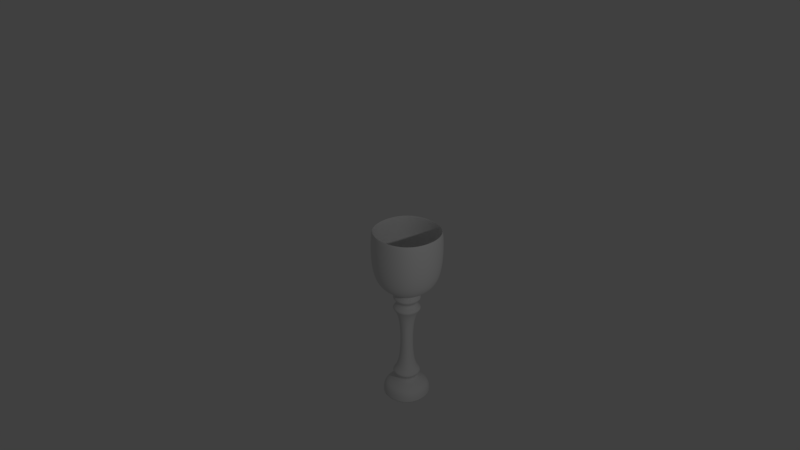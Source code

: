 # Source: Goblet.blend  (saved by Blender 2.78.0; exported with 4.5.12 LTS)
import bpy
from mathutils import Matrix  # noqa: F401  (used for matrix-valued properties, if any)

bpy.ops.wm.read_factory_settings(use_empty=True)
scene = bpy.context.scene
scene.name = 'Scene'

# ---- collections
col_collection_1 = bpy.data.collections.new('Collection 1'); scene.collection.children.link(col_collection_1)

# ---- materials (node trees are filled in below, after node groups)
mat_material_003 = bpy.data.materials.new('Material.003')
mat_material_003.alpha_threshold = 0.0
mat_material_003.use_transparent_shadow = False
mat_material_003.roughness = 0.5

# ---- material node trees

# ---- world
world_world = bpy.data.worlds.new('World'); scene.world = world_world
world_world.color = (0.05088, 0.05088, 0.05088)
world_world.use_sun_shadow = False
world_world.sun_shadow_jitter_overblur = 0.0
world_world.cycles.sampling_method = 'MANUAL'

# ---- cameras
cam_camera = bpy.data.cameras.new('Camera')
cam_camera.clip_end = 100.0
cam_camera.lens = 35.0
cam_camera.sensor_width = 32.0
cam_camera.sensor_height = 18.0
cam_camera.ortho_scale = 7.314
cam_camera.dof.focus_distance = 0.0
cam_camera.dof.aperture_fstop = 128.0

# ---- lights
light_lamp = bpy.data.lights.new('Lamp', 'POINT')
light_lamp.transmission_factor = 0.0
light_lamp.cutoff_distance = 30.0
light_lamp.energy = 100.0
light_lamp.shadow_buffer_clip_start = 1.001
light_lamp.shadow_soft_size = 0.1
light_lamp.shadow_maximum_resolution = 0.006
light_lamp.use_absolute_resolution = True

# ---- meshes
me_cube = bpy.data.meshes.new('Cube')
me_cube.from_pydata([(4.0, 4.0, -1.0), (4.0, -4.0, -1.0), (-4.0, -4.0, -1.0), (-4.0, 4.0, -1.0), (4.0, 4.0, 1.0), (4.0, -4.0, 1.0), (-4.0, -4.0, 1.0), (-4.0, 4.0, 1.0), (1.0, 1.0, 2.01), (1.0, -1.0, 2.01), (-1.0, -1.0, 2.01), (-1.0, 1.0, 2.01), (3.0, 3.0, 2.999), (3.0, -3.0, 2.999), (-3.0, -3.0, 2.999), (-3.0, 3.0, 2.999), (1.0, 1.0, 4.009), (1.0, -1.0, 4.009), (-1.0, -1.0, 4.009), (-1.0, 1.0, 4.009), (1.0, 1.0, 14.01), (1.0, -1.0, 14.01), (-1.0, -1.0, 14.01), (-1.0, 1.0, 14.01), (3.0, 3.0, 15.02), (3.0, -3.0, 15.02), (-3.0, -3.0, 15.02), (-3.0, 3.0, 15.02), (1.0, 1.0, 15.98), (1.0, -1.0, 15.98), (-1.0, -1.0, 15.98), (-1.0, 1.0, 15.98), (3.0, 3.0, 16.96), (3.0, -3.0, 16.96), (-3.0, -3.0, 16.96), (-3.0, 3.0, 16.96), (1.0, 1.0, 18.01), (1.0, -1.0, 18.01), (-1.0, -1.0, 18.01), (-1.0, 1.0, 18.01), (6.0, 6.0, 19.02), (6.0, -6.0, 19.02), (-6.0, -6.0, 19.02), (-6.0, 6.0, 19.02), (6.0, 6.0, 29.02), (6.0, -6.0, 29.02), (-6.0, -6.0, 29.02), (-6.0, 6.0, 29.02), (5.4, 5.4, 29.02), (5.4, -5.4, 29.02), (-5.4, -5.4, 29.02), (-5.4, 5.4, 29.02), (5.4, 5.4, 19.02), (5.4, -5.4, 19.02), (-5.4, -5.4, 19.02), (-5.4, 5.4, 19.02)], [], [(0, 1, 2, 3), (7, 6, 10, 11), (0, 4, 5, 1), (1, 5, 6, 2), (2, 6, 7, 3), (4, 0, 3, 7), (8, 11, 15, 12), (4, 7, 11, 8), (6, 5, 9, 10), (5, 4, 8, 9), (14, 13, 17, 18), (10, 9, 13, 14), (9, 8, 12, 13), (11, 10, 14, 15), (19, 18, 22, 23), (13, 12, 16, 17), (15, 14, 18, 19), (12, 15, 19, 16), (22, 21, 25, 26), (16, 19, 23, 20), (18, 17, 21, 22), (17, 16, 20, 21), (26, 25, 29, 30), (21, 20, 24, 25), (23, 22, 26, 27), (20, 23, 27, 24), (31, 30, 34, 35), (25, 24, 28, 29), (27, 26, 30, 31), (24, 27, 31, 28), (34, 33, 37, 38), (28, 31, 35, 32), (30, 29, 33, 34), (29, 28, 32, 33), (37, 36, 40, 41), (33, 32, 36, 37), (35, 34, 38, 39), (32, 35, 39, 36), (43, 42, 46, 47), (39, 38, 42, 43), (36, 39, 43, 40), (38, 37, 41, 42), (46, 45, 49, 50), (40, 43, 47, 44), (42, 41, 45, 46), (41, 40, 44, 45), (51, 50, 54, 55), (45, 44, 48, 49), (47, 46, 50, 51), (44, 47, 51, 48), (52, 55, 54, 53), (48, 51, 55, 52), (50, 49, 53, 54), (49, 48, 52, 53)])
me_cube.polygons.foreach_set('use_smooth', [True] * 54)
_k = {(0, 1): 1.0, (0, 3): 1.0, (1, 2): 1.0, (2, 3): 1.0}
me_cube.attributes.new('crease_edge', 'FLOAT', 'EDGE').data.foreach_set('value', [_k.get((min(e.vertices), max(e.vertices)), 0.0) for e in me_cube.edges])
_uv = me_cube.uv_layers.new(name='UVMap')
_uv.uv.foreach_set('vector', [0.5766, 0.03184, 0.4099, 0.03184, 0.4099, 0.03184, 0.5766, 0.03184, 0.5766, 0.09498, 0.4099, 0.09498, 0.4724, 0.1269, 0.5141, 0.1269, 0.5766, 0.03184, 0.5766, 0.09498, 0.4099, 0.09498, 0.4099, 0.03184, 0.4099, 0.03184, 0.4099, 0.09498, 0.4099, 0.09498, 0.4099, 0.03184, 0.4099, 0.03184, 0.4099, 0.09498, 0.5766, 0.09498, 0.5766, 0.03184, 0.5766, 0.09498, 0.5766, 0.03184, 0.5766, 0.03184, 0.5766, 0.09498, 0.5141, 0.1269, 0.5141, 0.1269, 0.5558, 0.1581, 0.5558, 0.1581, 0.5766, 0.09498, 0.5766, 0.09498, 0.5141, 0.1269, 0.5141, 0.1269, 0.4099, 0.09498, 0.4099, 0.09498, 0.4724, 0.1269, 0.4724, 0.1269, 0.4099, 0.09498, 0.5766, 0.09498, 0.5141, 0.1269, 0.4724, 0.1269, 0.4307, 0.1581, 0.4307, 0.1581, 0.4724, 0.19, 0.4724, 0.19, 0.4724, 0.1269, 0.4724, 0.1269, 0.4307, 0.1581, 0.4307, 0.1581, 0.4724, 0.1269, 0.5141, 0.1269, 0.5558, 0.1581, 0.4307, 0.1581, 0.5141, 0.1269, 0.4724, 0.1269, 0.4307, 0.1581, 0.5558, 0.1581, 0.5141, 0.19, 0.4724, 0.19, 0.4724, 0.5056, 0.5141, 0.5056, 0.4307, 0.1581, 0.5558, 0.1581, 0.5141, 0.19, 0.4724, 0.19, 0.5558, 0.1581, 0.4307, 0.1581, 0.4724, 0.19, 0.5141, 0.19, 0.5558, 0.1581, 0.5558, 0.1581, 0.5141, 0.19, 0.5141, 0.19, 0.4724, 0.5056, 0.4724, 0.5056, 0.4307, 0.5377, 0.4307, 0.5377, 0.5141, 0.19, 0.5141, 0.19, 0.5141, 0.5056, 0.5141, 0.5056, 0.4724, 0.19, 0.4724, 0.19, 0.4724, 0.5056, 0.4724, 0.5056, 0.4724, 0.19, 0.5141, 0.19, 0.5141, 0.5056, 0.4724, 0.5056, 0.4307, 0.5377, 0.4307, 0.5377, 0.4724, 0.5678, 0.4724, 0.5678, 0.4724, 0.5056, 0.5141, 0.5056, 0.5558, 0.5377, 0.4307, 0.5377, 0.5141, 0.5056, 0.4724, 0.5056, 0.4307, 0.5377, 0.5558, 0.5377, 0.5141, 0.5056, 0.5141, 0.5056, 0.5558, 0.5377, 0.5558, 0.5377, 0.5141, 0.5678, 0.4724, 0.5678, 0.4307, 0.5988, 0.5558, 0.5988, 0.4307, 0.5377, 0.5558, 0.5377, 0.5141, 0.5678, 0.4724, 0.5678, 0.5558, 0.5377, 0.4307, 0.5377, 0.4724, 0.5678, 0.5141, 0.5678, 0.5558, 0.5377, 0.5558, 0.5377, 0.5141, 0.5678, 0.5141, 0.5678, 0.4307, 0.5988, 0.4307, 0.5988, 0.4724, 0.6319, 0.4724, 0.6319, 0.5141, 0.5678, 0.5141, 0.5678, 0.5558, 0.5988, 0.5558, 0.5988, 0.4724, 0.5678, 0.4724, 0.5678, 0.4307, 0.5988, 0.4307, 0.5988, 0.4724, 0.5678, 0.5141, 0.5678, 0.5558, 0.5988, 0.4307, 0.5988, 0.4724, 0.6319, 0.5141, 0.6319, 0.6183, 0.664, 0.3682, 0.664, 0.4307, 0.5988, 0.5558, 0.5988, 0.5141, 0.6319, 0.4724, 0.6319, 0.5558, 0.5988, 0.4307, 0.5988, 0.4724, 0.6319, 0.5141, 0.6319, 0.5558, 0.5988, 0.5558, 0.5988, 0.5141, 0.6319, 0.5141, 0.6319, 0.6183, 0.664, 0.3682, 0.664, 0.3682, 0.9796, 0.6183, 0.9796, 0.5141, 0.6319, 0.4724, 0.6319, 0.3682, 0.664, 0.6183, 0.664, 0.5141, 0.6319, 0.5141, 0.6319, 0.6183, 0.664, 0.6183, 0.664, 0.4724, 0.6319, 0.4724, 0.6319, 0.3682, 0.664, 0.3682, 0.664, 0.3682, 0.9796, 0.3682, 0.9796, 0.3807, 0.9796, 0.3807, 0.9796, 0.6183, 0.664, 0.6183, 0.664, 0.6183, 0.9796, 0.6183, 0.9796, 0.3682, 0.664, 0.3682, 0.664, 0.3682, 0.9796, 0.3682, 0.9796, 0.3682, 0.664, 0.6183, 0.664, 0.6183, 0.9796, 0.3682, 0.9796, 0.6058, 0.9796, 0.3807, 0.9796, 0.3807, 0.6639, 0.6058, 0.6639, 0.3682, 0.9796, 0.6183, 0.9796, 0.6058, 0.9796, 0.3807, 0.9796, 0.6183, 0.9796, 0.3682, 0.9796, 0.3807, 0.9796, 0.6058, 0.9796, 0.6183, 0.9796, 0.6183, 0.9796, 0.6058, 0.9796, 0.6058, 0.9796, 0.6058, 0.6639, 0.6058, 0.6639, 0.3807, 0.6639, 0.3807, 0.6639, 0.6058, 0.9796, 0.6058, 0.9796, 0.6058, 0.6639, 0.6058, 0.6639, 0.3807, 0.9796, 0.3807, 0.9796, 0.3807, 0.6639, 0.3807, 0.6639, 0.3807, 0.9796, 0.6058, 0.9796, 0.6058, 0.6639, 0.3807, 0.6639])
me_cube.materials.append(mat_material_003)
me_cube.use_remesh_preserve_volume = False
me_cube.use_remesh_preserve_attributes = False
me_cube.use_mirror_vertex_groups = False
me_cube.update()

# ---- objects
ob_goblet = bpy.data.objects.new('Goblet', me_cube)
ob_lamp = bpy.data.objects.new('Lamp', light_lamp)
ob_camera = bpy.data.objects.new('Camera', cam_camera)

# ---- transforms, parenting, visibility, modifiers, constraints
ob_goblet.location = (0.0, 0.0, 0.0)
ob_goblet.scale = (0.09161, 0.09161, 0.09118)
ob_goblet.lock_rotations_4d = False
ob_goblet.empty_display_type = 'ARROWS'
ob_goblet.lineart.crease_threshold = 0.0
_m = ob_goblet.modifiers.new('Subsurf', 'SUBSURF')
_m.uv_smooth = 'PRESERVE_CORNERS'
_m.levels = 4
_m.render_levels = 4
_m.show_only_control_edges = False
ob_lamp.location = (6.023, -1.572, 4.976)
ob_lamp.rotation_euler = (0.6503, 0.05522, 1.866)
ob_lamp.lock_rotations_4d = False
ob_lamp.empty_display_type = 'ARROWS'
ob_lamp.color = (0.0, 0.0, 0.0, 0.0)
ob_lamp.lineart.crease_threshold = 0.0
ob_camera.location = (7.844, -7.532, 8.112)
ob_camera.rotation_euler = (1.109, 0.0, 0.8149)
ob_camera.lock_rotations_4d = False
ob_camera.empty_display_type = 'ARROWS'
ob_camera.color = (0.0, 0.0, 0.0, 0.0)
ob_camera.display_type = 'WIRE'
ob_camera.lineart.crease_threshold = 0.0

# ---- collection membership
col_collection_1.objects.link(ob_goblet)
col_collection_1.objects.link(ob_lamp)
col_collection_1.objects.link(ob_camera)

# ---- scene / render settings (as saved in the file)
scene.camera = ob_camera
scene.frame_start = 1; scene.frame_end = 250; scene.frame_set(1)
scene.render.engine = 'BLENDER_EEVEE_NEXT'
scene.render.resolution_percentage = 50
scene.render.dither_intensity = 0.0
scene.cycles.use_denoising = False
scene.cycles.samples = 128
scene.cycles.sampling_pattern = 'TABULATED_SOBOL'
scene.cycles.light_sampling_threshold = 0.0
scene.cycles.use_adaptive_sampling = False
scene.cycles.use_light_tree = False
scene.cycles.blur_glossy = 0.0
scene.cycles.sample_clamp_indirect = 0.0
scene.view_settings.view_transform = 'Standard'
bpy.context.view_layer.update()
